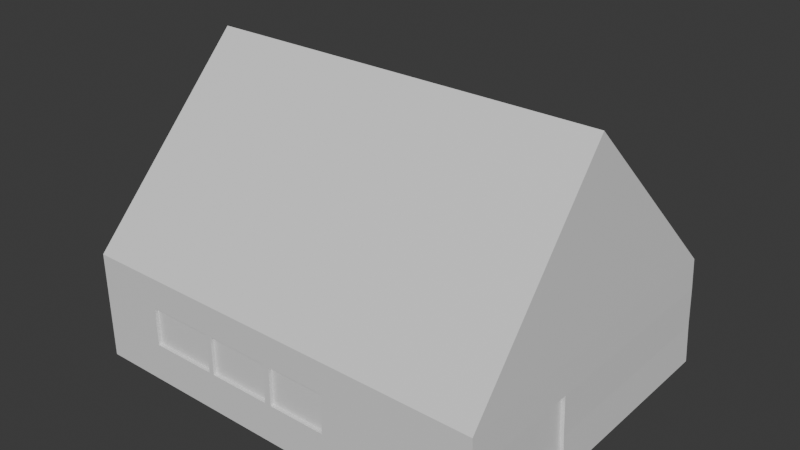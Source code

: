 # Source: single_family_house_2.blend  (saved by Blender 4.1.23; exported with 4.5.12 LTS)
import bpy
from mathutils import Matrix  # noqa: F401  (used for matrix-valued properties, if any)

bpy.ops.wm.read_factory_settings(use_empty=True)
scene = bpy.context.scene
scene.name = 'Scene'

# ---- collections
col_collection = bpy.data.collections.new('Collection'); scene.collection.children.link(col_collection)

# ---- materials (node trees are filled in below, after node groups)
mat_material = bpy.data.materials.new('Material')
mat_material.alpha_threshold = 0.0
mat_material.use_transparent_shadow = False
mat_material.roughness = 0.5
mat_material.line_color = (0.0, 0.0, 0.0, 1.0)

# ---- material node trees
mat_material.use_nodes = True; mat_material.node_tree.nodes.clear()
_N = mat_material.node_tree.nodes; _L = mat_material.node_tree.links
n0 = _N.new('ShaderNodeOutputMaterial'); n0.name = 'Material Output'; n0.location = (300, 300)
n1 = _N.new('ShaderNodeBsdfPrincipled'); n1.name = 'Principled BSDF'; n1.location = (10, 300)
n1.inputs[3].default_value = 1.45
_L.new(n1.outputs[0], n0.inputs[0])
n0.is_active_output = True

# ---- world
world_world = bpy.data.worlds.new('World'); scene.world = world_world
world_world.use_nodes = True; world_world.node_tree.nodes.clear()
_N = world_world.node_tree.nodes; _L = world_world.node_tree.links
n0 = _N.new('ShaderNodeOutputWorld'); n0.name = 'World Output'; n0.location = (300, 300)
n1 = _N.new('ShaderNodeBackground'); n1.name = 'Background'; n1.location = (10, 300)
n1.inputs[0].default_value = (0.05088, 0.05088, 0.05088, 1.0)
_L.new(n1.outputs[0], n0.inputs[0])
n0.is_active_output = True
world_world.color = (0.05088, 0.05088, 0.05088)
world_world.use_sun_shadow = False
world_world.sun_shadow_jitter_overblur = 0.0

# ---- meshes
me_cube = bpy.data.meshes.new('Cube')
me_cube.from_pydata([(3.193, 3.0, 2.964), (3.292, 3.0, 1.034), (3.193, -3.0, 2.964), (3.292, -3.0, 1.034), (-4.25, 3.0, 2.966), (-4.25, 3.0, 1.034), (-4.25, -3.0, 2.966), (-4.25, -3.0, 1.034), (3.0, 0.0, 6.083), (-4.25, 0.0, 6.083), (3.223, -3.0, 2.418), (3.223, 3.0, 2.418), (-4.25, 3.0, 2.417), (-4.25, -3.0, 2.417), (3.25, 3.0, 1.725), (3.25, -3.0, 1.725), (-4.25, 3.0, 1.725), (-4.25, -3.0, 1.725), (0.5691, -3.0, 2.417), (-0.4704, -3.0, 2.417), (-0.585, -3.0, 2.417), (-1.723, -3.0, 2.417), (-1.821, -3.0, 2.417), (-3.036, -3.0, 2.417), (-3.036, -3.0, 1.725), (-1.821, -3.0, 1.725), (-1.723, -3.0, 1.725), (-0.585, -3.0, 1.725), (-0.4704, -3.0, 1.725), (0.5691, -3.0, 1.725), (0.5691, -2.936, 2.417), (-0.4704, -2.936, 2.417), (-0.585, -2.936, 2.417), (-1.723, -2.936, 2.417), (-1.821, -2.936, 2.417), (-3.036, -2.936, 2.417), (-3.036, -2.936, 1.725), (-1.821, -2.936, 1.725), (-1.723, -2.936, 1.725), (-0.585, -2.936, 1.725), (-0.4704, -2.936, 1.725), (0.5691, -2.936, 1.725), (3.292, -1.5, 1.034), (3.292, -0.8333, 1.034), (3.292, 1.5, 1.034), (3.223, 1.5, 2.418), (3.223, -0.8333, 2.418), (3.223, -1.5, 2.418), (3.25, 1.5, 1.725), (3.25, -0.8333, 1.725), (3.25, -1.5, 1.725), (3.23, -1.5, 1.028), (3.23, -0.8333, 1.028), (3.162, -0.8333, 2.413), (3.162, -1.5, 2.413), (3.188, -0.8333, 1.72), (3.188, -1.5, 1.72)], [(8, 9)], [(0, 4, 9, 6, 2, 8), (0, 11, 12, 4), (2, 10, 47, 46, 45, 11, 0), (5, 1, 44, 43, 42, 3, 7), (13, 23, 22, 21, 20, 19, 18, 10, 2, 6), (13, 6, 4, 12), (9, 4, 6), (8, 2, 0), (15, 29, 28, 27, 26, 25, 24, 17, 7, 3), (50, 47, 10, 15), (14, 16, 12, 11), (16, 17, 13, 12), (5, 7, 17, 16), (1, 5, 16, 14), (42, 50, 15, 3), (23, 13, 17, 24), (10, 18, 29, 15), (28, 29, 41, 40), (19, 20, 27, 28), (27, 20, 32, 39), (21, 22, 25, 26), (24, 25, 37, 36), (30, 31, 40, 41), (32, 33, 38, 39), (34, 35, 36, 37), (18, 19, 31, 30), (21, 26, 38, 33), (22, 23, 35, 34), (29, 18, 30, 41), (26, 27, 39, 38), (25, 22, 34, 37), (19, 28, 40, 31), (20, 21, 33, 32), (23, 24, 36, 35), (1, 14, 48, 44), (44, 48, 49, 43), (43, 49, 55, 52), (14, 11, 45, 48), (48, 45, 46, 49), (42, 43, 52, 51), (52, 55, 56, 51), (55, 53, 54, 56), (49, 46, 53, 55), (50, 42, 51, 56), (46, 47, 54, 53), (47, 50, 56, 54)])
_uv = me_cube.uv_layers.new(name='UVMap')
_uv.uv.foreach_set('vector', [0.625, 0.5, 0.875, 0.5, 0.875, 0.625, 0.875, 0.75, 0.625, 0.75, 0.625, 0.625, 0.625, 0.5, 0.0, 0.0, 0.0, 0.0, 0.625, 0.25, 0.625, 0.75, 0.0, 0.0, 0.0, 0.0, 0.0, 0.0, 0.0, 0.0, 0.0, 0.0, 0.625, 0.5, 0.125, 0.5, 0.375, 0.5, 0.375, 0.5625, 0.375, 0.625, 0.375, 0.6875, 0.375, 0.75, 0.125, 0.75, 0.0, 0.0, 0.0, 0.0, 0.0, 0.0, 0.0, 0.0, 0.0, 0.0, 0.0, 0.0, 0.0, 0.0, 0.0, 0.0, 0.625, 0.75, 0.875, 0.75, 0.0, 0.0, 0.875, 0.75, 0.625, 0.25, 0.0, 0.0, 0.875, 0.625, 0.625, 0.25, 0.875, 0.75, 0.625, 0.625, 0.625, 0.75, 0.625, 0.5, 0.1875, 0.375, 0.1696, 0.375, 0.1518, 0.375, 0.1339, 0.375, 0.1161, 0.375, 0.09821, 0.375, 0.08036, 0.375, 0.0625, 0.375, 0.125, 0.75, 0.375, 0.75, 0.1875, 0.3438, 0.0, 0.0, 0.0, 0.0, 0.1875, 0.375, 0.1875, 0.25, 0.0625, 0.25, 0.0, 0.0, 0.0, 0.0, 0.0625, 0.25, 0.0625, 0.375, 0.0, 0.0, 0.0, 0.0, 0.125, 0.5, 0.125, 0.75, 0.0625, 0.375, 0.0625, 0.25, 0.375, 0.5, 0.125, 0.5, 0.0625, 0.25, 0.1875, 0.25, 0.375, 0.6875, 0.1875, 0.3438, 0.1875, 0.375, 0.375, 0.75, 0.0, 0.0, 0.0, 0.0, 0.0625, 0.375, 0.08036, 0.375, 0.0, 0.0, 0.0, 0.0, 0.1696, 0.375, 0.1875, 0.375, 0.1518, 0.375, 0.1696, 0.375, 0.1696, 0.375, 0.1518, 0.375, 0.0, 0.0, 0.0, 0.0, 0.1339, 0.375, 0.1518, 0.375, 0.1339, 0.375, 0.0, 0.0, 0.0, 0.0, 0.1339, 0.375, 0.0, 0.0, 0.0, 0.0, 0.09821, 0.375, 0.1161, 0.375, 0.08036, 0.375, 0.09821, 0.375, 0.09821, 0.375, 0.08036, 0.375, 0.0, 0.0, 0.0, 0.0, 0.1518, 0.375, 0.1696, 0.375, 0.0, 0.0, 0.0, 0.0, 0.1161, 0.375, 0.1339, 0.375, 0.0, 0.0, 0.0, 0.0, 0.08036, 0.375, 0.09821, 0.375, 0.0, 0.0, 0.0, 0.0, 0.0, 0.0, 0.0, 0.0, 0.0, 0.0, 0.1161, 0.375, 0.1161, 0.375, 0.0, 0.0, 0.0, 0.0, 0.0, 0.0, 0.0, 0.0, 0.0, 0.0, 0.1696, 0.375, 0.0, 0.0, 0.0, 0.0, 0.1696, 0.375, 0.1161, 0.375, 0.1339, 0.375, 0.1339, 0.375, 0.1161, 0.375, 0.09821, 0.375, 0.0, 0.0, 0.0, 0.0, 0.09821, 0.375, 0.0, 0.0, 0.1518, 0.375, 0.1518, 0.375, 0.0, 0.0, 0.0, 0.0, 0.0, 0.0, 0.0, 0.0, 0.0, 0.0, 0.0, 0.0, 0.08036, 0.375, 0.08036, 0.375, 0.0, 0.0, 0.375, 0.5, 0.1875, 0.25, 0.1875, 0.2812, 0.375, 0.5625, 0.375, 0.5625, 0.1875, 0.2812, 0.1875, 0.3125, 0.375, 0.625, 0.375, 0.625, 0.1875, 0.3125, 0.1875, 0.3125, 0.375, 0.625, 0.1875, 0.25, 0.0, 0.0, 0.0, 0.0, 0.1875, 0.2812, 0.1875, 0.2812, 0.0, 0.0, 0.0, 0.0, 0.1875, 0.3125, 0.375, 0.6875, 0.375, 0.625, 0.375, 0.625, 0.375, 0.6875, 0.375, 0.625, 0.1875, 0.3125, 0.1875, 0.3438, 0.375, 0.6875, 0.1875, 0.3125, 0.0, 0.0, 0.0, 0.0, 0.1875, 0.3438, 0.1875, 0.3125, 0.0, 0.0, 0.0, 0.0, 0.1875, 0.3125, 0.1875, 0.3438, 0.375, 0.6875, 0.375, 0.6875, 0.1875, 0.3438, 0.0, 0.0, 0.0, 0.0, 0.0, 0.0, 0.0, 0.0, 0.0, 0.0, 0.1875, 0.3438, 0.1875, 0.3438, 0.0, 0.0])
me_cube.materials.append(mat_material)
me_cube.use_mirror_vertex_groups = False
me_cube.update()

# ---- objects
ob_cube = bpy.data.objects.new('Cube', me_cube)

# ---- transforms, parenting, visibility, modifiers, constraints
ob_cube.location = (0.0, 0.0, -2.5)
ob_cube.scale = (2.4, 2.4, 2.4)
ob_cube.lock_rotations_4d = False
ob_cube.empty_display_type = 'ARROWS'
ob_cube.lineart.crease_threshold = 0.0

# ---- collection membership
col_collection.objects.link(ob_cube)

# ---- scene / render settings (as saved in the file)
scene.frame_start = 1; scene.frame_end = 250; scene.frame_set(1)
scene.render.engine = 'BLENDER_EEVEE_NEXT'
scene.cycles.sampling_pattern = 'TABULATED_SOBOL'
scene.eevee.ray_tracing_options.trace_max_roughness = 0.0
bpy.context.view_layer.update()

# ---- added for rendering (the .blend has no active camera and no usable light): camera, sun
cam_auto = bpy.data.cameras.new('AutoCamera')
cam_auto.lens = 50.0
cam_auto.sensor_width = 36.0
cam_auto.clip_end = 1000.0
ob_auto_camera = bpy.data.objects.new('AutoCamera', cam_auto)
scene.collection.objects.link(ob_auto_camera)
ob_auto_camera.location = (23.0153, -28.9984, 25.366)
ob_auto_camera.rotation_euler = (1.09748, -7.21219e-08, 0.694738)
scene.camera = ob_auto_camera
light_auto_sun = bpy.data.lights.new('AutoSun', 'SUN')
light_auto_sun.energy = 3.0
light_auto_sun.angle = 0.0523599
ob_auto_sun = bpy.data.objects.new('AutoSun', light_auto_sun)
scene.collection.objects.link(ob_auto_sun)
ob_auto_sun.rotation_euler = (0.872665, 0.174533, 0.523599)
bpy.context.view_layer.update()
